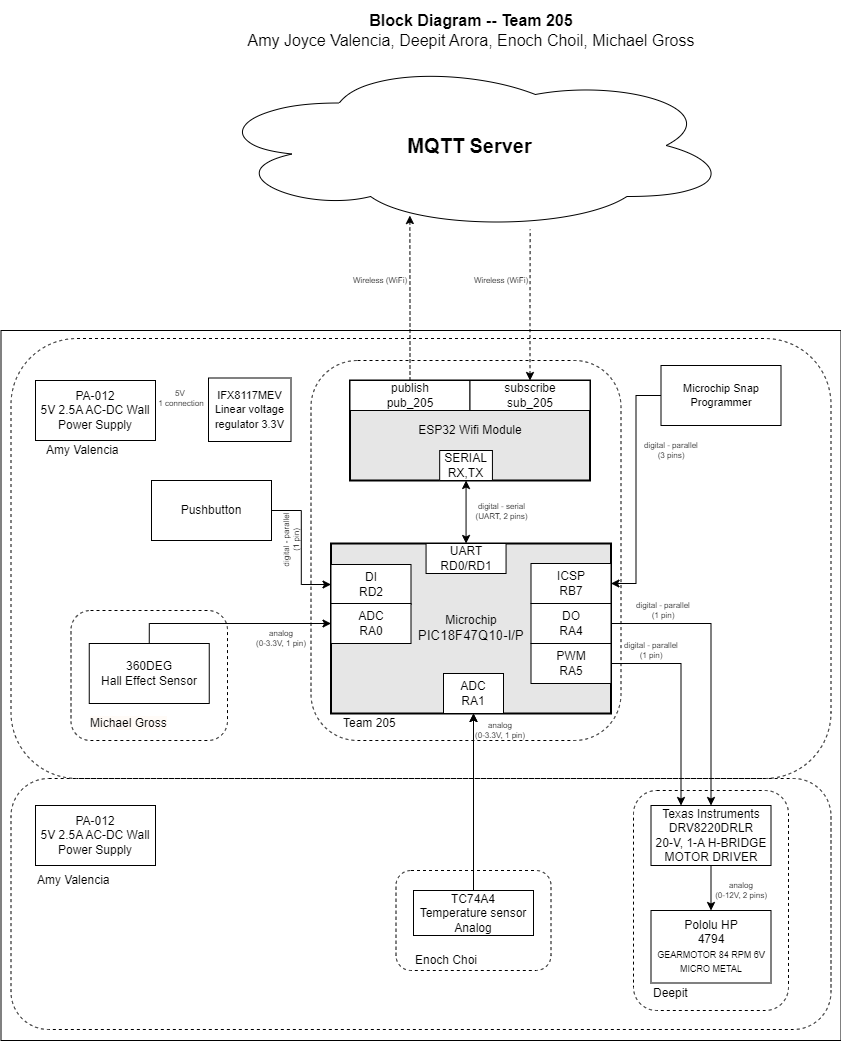

The diagram above was exported from draw.io. Its source (the exported page's mxGraphModel, read from the mxfile embedded in the PNG):
<mxGraphModel dx="2803.5" dy="619" grid="1" gridSize="10" guides="1" tooltips="1" connect="1" arrows="1" fold="1" page="1" pageScale="1.5" pageWidth="1169" pageHeight="827" background="#ffffff" math="0" shadow="0">
  <root>
    <mxCell id="0" style=";html=1;" />
    <mxCell id="1" style=";html=1;" parent="0" />
    <mxCell id="S8yp5X4-lJhxRksTFqpk-8" value="" style="rounded=1;whiteSpace=wrap;html=1;fillColor=none;dashed=1;" parent="1" vertex="1">
      <mxGeometry x="-50" y="580" width="155" height="195" as="geometry" />
    </mxCell>
    <mxCell id="aC57QmPyYTqG6Asludqg-9" value="" style="rounded=0;whiteSpace=wrap;html=1;fontSize=16;" parent="1" vertex="1">
      <mxGeometry x="-120" y="350" width="840" height="710" as="geometry" />
    </mxCell>
    <mxCell id="e-HPtrC9WbwZfW4U3w6p-1" value="" style="rounded=1;whiteSpace=wrap;html=1;fillColor=none;dashed=1;" parent="1" vertex="1">
      <mxGeometry x="-50" y="630" width="156.5" height="130" as="geometry" />
    </mxCell>
    <mxCell id="S8yp5X4-lJhxRksTFqpk-14" value="" style="rounded=1;whiteSpace=wrap;html=1;fillColor=none;dashed=1;" parent="1" vertex="1">
      <mxGeometry x="190" y="380" width="310" height="380" as="geometry" />
    </mxCell>
    <mxCell id="PaAG3J1oPdTZf20yWmLO-1" style="edgeStyle=orthogonalEdgeStyle;rounded=0;orthogonalLoop=1;jettySize=auto;html=1;exitX=0.5;exitY=0;exitDx=0;exitDy=0;entryX=0.5;entryY=1;entryDx=0;entryDy=0;" parent="1" source="S8yp5X4-lJhxRksTFqpk-2" target="9j5Bc3N9rgv02oG_bQQu-36" edge="1">
      <mxGeometry relative="1" as="geometry" />
    </mxCell>
    <mxCell id="S8yp5X4-lJhxRksTFqpk-2" value="" style="rounded=1;whiteSpace=wrap;html=1;fillColor=none;dashed=1;" parent="1" vertex="1">
      <mxGeometry x="275" y="890" width="155" height="100" as="geometry" />
    </mxCell>
    <mxCell id="S8yp5X4-lJhxRksTFqpk-6" value="" style="rounded=1;whiteSpace=wrap;html=1;fillColor=none;dashed=1;" parent="1" vertex="1">
      <mxGeometry x="512.5" y="810" width="155" height="220" as="geometry" />
    </mxCell>
    <mxCell id="9j5Bc3N9rgv02oG_bQQu-1" value="&lt;b&gt;&lt;font style=&quot;font-size: 20px&quot;&gt;MQTT Server&lt;/font&gt;&lt;/b&gt;" style="ellipse;shape=cloud;whiteSpace=wrap;html=1;" parent="1" vertex="1">
      <mxGeometry x="87.5" y="80" width="523" height="170" as="geometry" />
    </mxCell>
    <mxCell id="9j5Bc3N9rgv02oG_bQQu-8" value="360DEG &lt;br&gt;Hall Effect Sensor" style="rounded=0;whiteSpace=wrap;html=1;" parent="1" vertex="1">
      <mxGeometry x="-31.75" y="663" width="120" height="60" as="geometry" />
    </mxCell>
    <mxCell id="H73LR7mGqCnxTLxObXqm-6" style="edgeStyle=orthogonalEdgeStyle;rounded=0;orthogonalLoop=1;jettySize=auto;html=1;entryX=0;entryY=0.5;entryDx=0;entryDy=0;exitX=0.5;exitY=0;exitDx=0;exitDy=0;" parent="1" source="9j5Bc3N9rgv02oG_bQQu-8" target="9j5Bc3N9rgv02oG_bQQu-30" edge="1">
      <mxGeometry relative="1" as="geometry">
        <mxPoint x="80" y="620" as="sourcePoint" />
      </mxGeometry>
    </mxCell>
    <mxCell id="9j5Bc3N9rgv02oG_bQQu-19" value="&lt;div&gt;&lt;div&gt;&#09;&lt;/div&gt;&lt;div&gt;&#09;&lt;/div&gt;&lt;div&gt;&lt;span style=&quot;background-color: initial;&quot;&gt;Texas Instruments&lt;/span&gt;&lt;/div&gt;&lt;div&gt;DRV8220DRLR&lt;/div&gt;&lt;div&gt;&lt;div&gt;20-V, 1-A H-BRIDGE MOTOR DRIVER&lt;/div&gt;&lt;/div&gt;&lt;/div&gt;" style="rounded=0;whiteSpace=wrap;html=1;" parent="1" vertex="1">
      <mxGeometry x="530" y="825" width="120" height="60" as="geometry" />
    </mxCell>
    <mxCell id="9j5Bc3N9rgv02oG_bQQu-20" value="&lt;div&gt;&lt;div&gt;&#09;&lt;/div&gt;&lt;div&gt;Pololu HP&lt;/div&gt;&lt;/div&gt;&lt;div&gt;4794&lt;br&gt;&lt;/div&gt;&lt;div&gt;&lt;font size=&quot;1&quot;&gt;&lt;span style=&quot;background-color: rgb(255 , 255 , 51)&quot;&gt;&lt;/span&gt;&lt;/font&gt;&lt;div&gt;&lt;font style=&quot;font-size: 9px;&quot;&gt;GEARMOTOR 84 RPM 6V MICRO METAL&lt;/font&gt;&lt;/div&gt;&lt;/div&gt;" style="rounded=0;whiteSpace=wrap;html=1;" parent="1" vertex="1">
      <mxGeometry x="530" y="930" width="120" height="72.5" as="geometry" />
    </mxCell>
    <mxCell id="9j5Bc3N9rgv02oG_bQQu-22" style="edgeStyle=orthogonalEdgeStyle;rounded=0;sketch=0;orthogonalLoop=1;jettySize=auto;html=1;entryX=0.5;entryY=0;entryDx=0;entryDy=0;startArrow=none;startFill=0;strokeWidth=1;" parent="1" source="9j5Bc3N9rgv02oG_bQQu-19" target="9j5Bc3N9rgv02oG_bQQu-20" edge="1">
      <mxGeometry x="30" y="40" as="geometry" />
    </mxCell>
    <mxCell id="9j5Bc3N9rgv02oG_bQQu-24" value="Pushbutton" style="rounded=0;whiteSpace=wrap;html=1;" parent="1" vertex="1">
      <mxGeometry x="30.5" y="500" width="120" height="60" as="geometry" />
    </mxCell>
    <mxCell id="9j5Bc3N9rgv02oG_bQQu-47" value="" style="group;strokeWidth=1;" parent="1" vertex="1" connectable="0">
      <mxGeometry x="240" y="563" width="470" height="247" as="geometry" />
    </mxCell>
    <mxCell id="9j5Bc3N9rgv02oG_bQQu-6" value="&lt;div&gt;Microchip&lt;/div&gt;&lt;div&gt;&lt;span style=&quot;font-size: 10pt ; font-family: &amp;#34;arial&amp;#34; ; font-style: normal&quot;&gt;PIC18F47Q10-I/P&lt;/span&gt;&lt;/div&gt;" style="rounded=0;whiteSpace=wrap;html=1;strokeWidth=2;fillColor=#E6E6E6;" parent="9j5Bc3N9rgv02oG_bQQu-47" vertex="1">
      <mxGeometry x="-30" width="280" height="170" as="geometry" />
    </mxCell>
    <mxCell id="9j5Bc3N9rgv02oG_bQQu-29" value="&lt;div&gt;DI&lt;/div&gt;RD2" style="rounded=0;whiteSpace=wrap;html=1;" parent="9j5Bc3N9rgv02oG_bQQu-47" vertex="1">
      <mxGeometry x="-30" y="21" width="80" height="40" as="geometry" />
    </mxCell>
    <mxCell id="9j5Bc3N9rgv02oG_bQQu-30" value="&lt;div&gt;ADC&lt;/div&gt;&lt;div&gt;RA0&lt;/div&gt;" style="rounded=0;whiteSpace=wrap;html=1;" parent="9j5Bc3N9rgv02oG_bQQu-47" vertex="1">
      <mxGeometry x="-30" y="60" width="80" height="40" as="geometry" />
    </mxCell>
    <mxCell id="9j5Bc3N9rgv02oG_bQQu-31" value="&lt;div&gt;&lt;span style=&quot;background-color: initial;&quot;&gt;DO&lt;/span&gt;&lt;br&gt;&lt;/div&gt;&lt;div&gt;RA4&lt;/div&gt;" style="rounded=0;whiteSpace=wrap;html=1;" parent="9j5Bc3N9rgv02oG_bQQu-47" vertex="1">
      <mxGeometry x="170" y="60" width="80" height="40" as="geometry" />
    </mxCell>
    <mxCell id="9j5Bc3N9rgv02oG_bQQu-33" value="&lt;div&gt;PWM&lt;/div&gt;&lt;div&gt;RA5&lt;/div&gt;" style="rounded=0;whiteSpace=wrap;html=1;" parent="9j5Bc3N9rgv02oG_bQQu-47" vertex="1">
      <mxGeometry x="170" y="100" width="80" height="40" as="geometry" />
    </mxCell>
    <mxCell id="9j5Bc3N9rgv02oG_bQQu-36" value="&lt;div&gt;ADC&lt;/div&gt;&lt;div&gt;RA1&lt;/div&gt;" style="rounded=0;whiteSpace=wrap;html=1;" parent="9j5Bc3N9rgv02oG_bQQu-47" vertex="1">
      <mxGeometry x="82.5" y="130" width="60" height="40" as="geometry" />
    </mxCell>
    <mxCell id="9j5Bc3N9rgv02oG_bQQu-40" value="&lt;div&gt;UART&lt;/div&gt;&lt;span style=&quot;background-color: rgb(255, 255, 255);&quot;&gt;RD0/RD1&lt;/span&gt;" style="rounded=0;whiteSpace=wrap;html=1;" parent="9j5Bc3N9rgv02oG_bQQu-47" vertex="1">
      <mxGeometry x="65.06" width="80" height="30" as="geometry" />
    </mxCell>
    <mxCell id="aC57QmPyYTqG6Asludqg-1" value="&lt;div&gt;ICSP&lt;/div&gt;RB7" style="rounded=0;whiteSpace=wrap;html=1;" parent="9j5Bc3N9rgv02oG_bQQu-47" vertex="1">
      <mxGeometry x="170" y="20" width="80" height="40" as="geometry" />
    </mxCell>
    <mxCell id="S8yp5X4-lJhxRksTFqpk-17" value="Team 205" style="text;html=1;strokeColor=none;fillColor=none;align=left;verticalAlign=middle;whiteSpace=wrap;rounded=0;dashed=1;" parent="9j5Bc3N9rgv02oG_bQQu-47" vertex="1">
      <mxGeometry x="-20" y="170" width="120" height="20" as="geometry" />
    </mxCell>
    <mxCell id="9j5Bc3N9rgv02oG_bQQu-26" style="edgeStyle=orthogonalEdgeStyle;rounded=0;sketch=0;orthogonalLoop=1;jettySize=auto;html=1;entryX=0;entryY=0.5;entryDx=0;entryDy=0;startArrow=none;startFill=0;strokeWidth=1;" parent="1" source="9j5Bc3N9rgv02oG_bQQu-24" target="9j5Bc3N9rgv02oG_bQQu-29" edge="1">
      <mxGeometry x="30" y="40" as="geometry" />
    </mxCell>
    <mxCell id="9j5Bc3N9rgv02oG_bQQu-21" style="edgeStyle=orthogonalEdgeStyle;rounded=0;sketch=0;orthogonalLoop=1;jettySize=auto;html=1;exitX=1;exitY=0.5;exitDx=0;exitDy=0;entryX=0.5;entryY=0;entryDx=0;entryDy=0;startArrow=none;startFill=0;strokeWidth=1;" parent="1" source="9j5Bc3N9rgv02oG_bQQu-31" target="9j5Bc3N9rgv02oG_bQQu-19" edge="1">
      <mxGeometry x="30" y="40" as="geometry" />
    </mxCell>
    <mxCell id="HY5UZQbsiHzl21N5q0Hm-1" style="edgeStyle=orthogonalEdgeStyle;rounded=0;orthogonalLoop=1;jettySize=auto;html=1;entryX=0.5;entryY=1;entryDx=0;entryDy=0;" parent="1" source="_skWGeGQ9FX85H6YMqPT-2" target="9j5Bc3N9rgv02oG_bQQu-36" edge="1">
      <mxGeometry relative="1" as="geometry" />
    </mxCell>
    <mxCell id="_skWGeGQ9FX85H6YMqPT-2" value="TC74A4&lt;br&gt;Temperature sensor Analog" style="rounded=0;whiteSpace=wrap;html=1;" parent="1" vertex="1">
      <mxGeometry x="292.5" y="910" width="120" height="45" as="geometry" />
    </mxCell>
    <mxCell id="JOMnKlJys3NHe0t_5HwK-2" value="&lt;div style=&quot;font-size: 8px&quot;&gt;digital - parallel&lt;/div&gt;&lt;div style=&quot;font-size: 8px&quot;&gt;(1 pin)&lt;br&gt;&lt;/div&gt;" style="text;html=1;strokeColor=none;fillColor=none;align=center;verticalAlign=middle;whiteSpace=wrap;rounded=0;fontSize=8;rotation=-90;" parent="1" vertex="1">
      <mxGeometry x="140" y="550" width="60" height="20" as="geometry" />
    </mxCell>
    <mxCell id="JOMnKlJys3NHe0t_5HwK-3" value="&lt;div style=&quot;font-size: 8px&quot;&gt;&lt;div&gt;analog&lt;/div&gt;&lt;div&gt;(0-3.3V, 1 pin)&lt;/div&gt;&lt;/div&gt;" style="text;html=1;strokeColor=none;fillColor=none;align=center;verticalAlign=middle;whiteSpace=wrap;rounded=0;fontSize=8;rotation=0;" parent="1" vertex="1">
      <mxGeometry x="130" y="648" width="60" height="20" as="geometry" />
    </mxCell>
    <mxCell id="jpkk4kh-KNIoBJhRxnaC-2" value="&lt;div style=&quot;font-size: 8px&quot;&gt;analog&lt;/div&gt;&lt;div style=&quot;font-size: 8px&quot;&gt;(0-3.3V, 1 pin)&lt;/div&gt;" style="text;html=1;strokeColor=none;fillColor=none;align=center;verticalAlign=middle;whiteSpace=wrap;rounded=0;fontSize=8;rotation=0;" parent="1" vertex="1">
      <mxGeometry x="349" y="740" width="60" height="20" as="geometry" />
    </mxCell>
    <mxCell id="jpkk4kh-KNIoBJhRxnaC-5" value="&lt;div style=&quot;font-size: 8px&quot;&gt;digital - parallel&lt;br&gt;&lt;/div&gt;&lt;div style=&quot;font-size: 8px&quot;&gt;(1 pin)&lt;/div&gt;" style="text;html=1;strokeColor=none;fillColor=none;align=center;verticalAlign=middle;whiteSpace=wrap;rounded=0;fontSize=8;rotation=0;" parent="1" vertex="1">
      <mxGeometry x="512.5" y="620" width="60" height="20" as="geometry" />
    </mxCell>
    <mxCell id="jpkk4kh-KNIoBJhRxnaC-7" value="&lt;div style=&quot;font-size: 8px&quot;&gt;analog&lt;br&gt;&lt;/div&gt;&lt;div style=&quot;font-size: 8px&quot;&gt;(0-12V, 2 pins)&lt;br&gt;&lt;/div&gt;" style="text;html=1;strokeColor=none;fillColor=none;align=center;verticalAlign=middle;whiteSpace=wrap;rounded=0;fontSize=8;rotation=0;" parent="1" vertex="1">
      <mxGeometry x="590" y="900" width="60" height="20" as="geometry" />
    </mxCell>
    <mxCell id="J8ns3n-xOa6iXa_PQh_Z-14" value="PA-012&lt;br&gt;&lt;div&gt;5V 2.5A AC-DC Wall Power Supply&lt;/div&gt;" style="rounded=0;whiteSpace=wrap;html=1;" parent="1" vertex="1">
      <mxGeometry x="-85.5" y="400" width="120" height="60" as="geometry" />
    </mxCell>
    <mxCell id="aC57QmPyYTqG6Asludqg-2" value="&lt;div style=&quot;font-size: 8px;&quot;&gt;digital - serial&lt;br style=&quot;font-size: 8px;&quot;&gt;(UART, 2 pins)&lt;/div&gt;" style="edgeStyle=orthogonalEdgeStyle;rounded=0;orthogonalLoop=1;jettySize=auto;html=1;fontSize=8;startArrow=classic;startFill=1;" parent="1" source="9j5Bc3N9rgv02oG_bQQu-41" target="9j5Bc3N9rgv02oG_bQQu-40" edge="1">
      <mxGeometry x="-0.0013" y="-35" relative="1" as="geometry">
        <mxPoint x="70" as="offset" />
      </mxGeometry>
    </mxCell>
    <mxCell id="aC57QmPyYTqG6Asludqg-6" style="edgeStyle=orthogonalEdgeStyle;rounded=0;orthogonalLoop=1;jettySize=auto;html=1;startArrow=classic;startFill=1;fontSize=8;entryX=0.615;entryY=0.994;entryDx=0;entryDy=0;entryPerimeter=0;endArrow=none;endFill=0;dashed=1;" parent="1" source="9j5Bc3N9rgv02oG_bQQu-49" target="9j5Bc3N9rgv02oG_bQQu-1" edge="1">
      <mxGeometry relative="1" as="geometry">
        <mxPoint x="470" y="290" as="targetPoint" />
      </mxGeometry>
    </mxCell>
    <mxCell id="aC57QmPyYTqG6Asludqg-7" style="edgeStyle=orthogonalEdgeStyle;rounded=0;orthogonalLoop=1;jettySize=auto;html=1;entryX=0.385;entryY=0.912;entryDx=0;entryDy=0;entryPerimeter=0;startArrow=none;startFill=0;fontSize=8;dashed=1;" parent="1" source="9j5Bc3N9rgv02oG_bQQu-42" target="9j5Bc3N9rgv02oG_bQQu-1" edge="1">
      <mxGeometry relative="1" as="geometry" />
    </mxCell>
    <mxCell id="aC57QmPyYTqG6Asludqg-8" value="&lt;div style=&quot;font-size: 16px&quot;&gt;&lt;b style=&quot;font-size: 16px&quot;&gt;Block Diagram -- Team 205&lt;/b&gt;&lt;/div&gt;&lt;div style=&quot;&quot;&gt;Amy Joyce Valencia, Deepit Arora, Enoch Choil, Michael Gross&lt;br&gt;&lt;/div&gt;" style="text;html=1;strokeColor=none;fillColor=none;align=center;verticalAlign=middle;whiteSpace=wrap;rounded=0;fontSize=16;" parent="1" vertex="1">
      <mxGeometry x="20" y="20" width="660" height="60" as="geometry" />
    </mxCell>
    <mxCell id="aC57QmPyYTqG6Asludqg-13" style="edgeStyle=orthogonalEdgeStyle;rounded=0;orthogonalLoop=1;jettySize=auto;html=1;entryX=1;entryY=0.5;entryDx=0;entryDy=0;startArrow=none;startFill=0;endArrow=classic;fontSize=11;strokeWidth=1;sketch=0;" parent="1" source="aC57QmPyYTqG6Asludqg-10" target="aC57QmPyYTqG6Asludqg-1" edge="1">
      <mxGeometry relative="1" as="geometry" />
    </mxCell>
    <mxCell id="aC57QmPyYTqG6Asludqg-10" value="Microchip Snap Programmer" style="rounded=0;whiteSpace=wrap;html=1;fontSize=11;" parent="1" vertex="1">
      <mxGeometry x="540" y="385" width="120" height="60" as="geometry" />
    </mxCell>
    <mxCell id="qvk3YT8bBgQgHgqkpW-t-2" value="&lt;div style=&quot;font-size: 8px&quot;&gt;digital - parallel&lt;br&gt;&lt;/div&gt;&lt;div style=&quot;font-size: 8px&quot;&gt;(3 pins)&lt;/div&gt;" style="text;html=1;strokeColor=none;fillColor=none;align=center;verticalAlign=middle;whiteSpace=wrap;rounded=0;fontSize=8;rotation=0;" parent="1" vertex="1">
      <mxGeometry x="520" y="460" width="60" height="20" as="geometry" />
    </mxCell>
    <mxCell id="qvk3YT8bBgQgHgqkpW-t-4" value="&lt;div style=&quot;font-size: 8px&quot;&gt;Wireless (WiFi)&lt;/div&gt;" style="text;html=1;strokeColor=none;fillColor=none;align=center;verticalAlign=middle;whiteSpace=wrap;rounded=0;fontSize=8;rotation=0;" parent="1" vertex="1">
      <mxGeometry x="229" y="290" width="60" height="20" as="geometry" />
    </mxCell>
    <mxCell id="Jm0UklxG5w7mDhQz4Tn1-1" value="&lt;div style=&quot;font-size: 8px&quot;&gt;Wireless (WiFi)&lt;/div&gt;" style="text;html=1;strokeColor=none;fillColor=none;align=center;verticalAlign=middle;whiteSpace=wrap;rounded=0;fontSize=8;rotation=0;" parent="1" vertex="1">
      <mxGeometry x="350" y="290" width="60" height="20" as="geometry" />
    </mxCell>
    <mxCell id="S8yp5X4-lJhxRksTFqpk-5" value="Enoch Choi" style="text;html=1;strokeColor=none;fillColor=none;align=left;verticalAlign=middle;whiteSpace=wrap;rounded=0;dashed=1;" parent="1" vertex="1">
      <mxGeometry x="292.5" y="970" width="120" height="20" as="geometry" />
    </mxCell>
    <mxCell id="S8yp5X4-lJhxRksTFqpk-7" value="&lt;span style=&quot;background-color: rgb(255, 255, 255);&quot;&gt;Deepit&lt;/span&gt;" style="text;html=1;strokeColor=none;fillColor=none;align=left;verticalAlign=middle;whiteSpace=wrap;rounded=0;dashed=1;" parent="1" vertex="1">
      <mxGeometry x="530" y="1002.5" width="120" height="20" as="geometry" />
    </mxCell>
    <mxCell id="S8yp5X4-lJhxRksTFqpk-9" value="&lt;span style=&quot;background-color: rgb(255, 251, 247);&quot;&gt;Michael Gross&lt;/span&gt;" style="text;html=1;strokeColor=none;fillColor=none;align=left;verticalAlign=middle;whiteSpace=wrap;rounded=0;dashed=1;" parent="1" vertex="1">
      <mxGeometry x="-32.5" y="733" width="120" height="20" as="geometry" />
    </mxCell>
    <mxCell id="S8yp5X4-lJhxRksTFqpk-12" style="edgeStyle=orthogonalEdgeStyle;rounded=0;orthogonalLoop=1;jettySize=auto;html=1;exitX=1;exitY=0.5;exitDx=0;exitDy=0;entryX=0.25;entryY=0;entryDx=0;entryDy=0;" parent="1" source="9j5Bc3N9rgv02oG_bQQu-33" target="9j5Bc3N9rgv02oG_bQQu-19" edge="1">
      <mxGeometry relative="1" as="geometry">
        <mxPoint x="490" y="683" as="sourcePoint" />
        <mxPoint x="527.5" y="692" as="targetPoint" />
      </mxGeometry>
    </mxCell>
    <mxCell id="S8yp5X4-lJhxRksTFqpk-13" value="&lt;div style=&quot;font-size: 8px&quot;&gt;digital - parallel&lt;br&gt;&lt;/div&gt;&lt;div style=&quot;font-size: 8px&quot;&gt;(1 pin)&lt;/div&gt;" style="text;html=1;strokeColor=none;fillColor=none;align=center;verticalAlign=middle;whiteSpace=wrap;rounded=0;fontSize=8;rotation=0;" parent="1" vertex="1">
      <mxGeometry x="500" y="660" width="60" height="20" as="geometry" />
    </mxCell>
    <mxCell id="9j5Bc3N9rgv02oG_bQQu-5" value="ESP32 Wifi Module" style="rounded=0;whiteSpace=wrap;html=1;strokeWidth=2;fillColor=#E6E6E6;" parent="1" vertex="1">
      <mxGeometry x="229" y="400" width="240" height="100" as="geometry" />
    </mxCell>
    <mxCell id="9j5Bc3N9rgv02oG_bQQu-41" value="&lt;div&gt;SERIAL&lt;/div&gt;RX,TX" style="rounded=0;whiteSpace=wrap;html=1;" parent="1" vertex="1">
      <mxGeometry x="318.6788990825688" y="470" width="52.75229357798166" height="30" as="geometry" />
    </mxCell>
    <mxCell id="9j5Bc3N9rgv02oG_bQQu-42" value="&lt;div&gt;publish&lt;/div&gt;pub_205" style="rounded=0;whiteSpace=wrap;html=1;" parent="1" vertex="1">
      <mxGeometry x="229" y="400" width="120" height="30" as="geometry" />
    </mxCell>
    <mxCell id="9j5Bc3N9rgv02oG_bQQu-49" value="&lt;div&gt;subscribe&lt;/div&gt;sub_205" style="rounded=0;whiteSpace=wrap;html=1;" parent="1" vertex="1">
      <mxGeometry x="349" y="400" width="120" height="30" as="geometry" />
    </mxCell>
    <mxCell id="T2-Y5_6WdJ7-K5Qgwwqx-4" value="&lt;font style=&quot;font-size: 11px;&quot;&gt;IFX8117MEV&lt;br&gt;Linear voltage regulator 3.3V&lt;br&gt;&lt;/font&gt;" style="rounded=0;whiteSpace=wrap;html=1;" parent="1" vertex="1">
      <mxGeometry x="87.5" y="397.5" width="82.5" height="63.5" as="geometry" />
    </mxCell>
    <mxCell id="T2-Y5_6WdJ7-K5Qgwwqx-9" value="Amy Valencia" style="text;html=1;strokeColor=none;fillColor=none;align=left;verticalAlign=middle;whiteSpace=wrap;rounded=0;dashed=1;" parent="1" vertex="1">
      <mxGeometry x="-76.5" y="460" width="120" height="20" as="geometry" />
    </mxCell>
    <mxCell id="T2-Y5_6WdJ7-K5Qgwwqx-17" value="&lt;div style=&quot;font-size: 8px&quot;&gt;&lt;span style=&quot;background-color: initial;&quot;&gt;5V&amp;nbsp;&lt;/span&gt;&lt;/div&gt;&lt;div style=&quot;font-size: 8px&quot;&gt;1 connection&lt;/div&gt;" style="text;html=1;strokeColor=none;fillColor=none;align=center;verticalAlign=middle;whiteSpace=wrap;rounded=0;fontSize=8;rotation=0;" parent="1" vertex="1">
      <mxGeometry x="30.5" y="408" width="60" height="20" as="geometry" />
    </mxCell>
    <mxCell id="H73LR7mGqCnxTLxObXqm-3" value="" style="rounded=1;whiteSpace=wrap;html=1;fillColor=none;dashed=1;" parent="1" vertex="1">
      <mxGeometry x="-110" y="798" width="820" height="251" as="geometry" />
    </mxCell>
    <mxCell id="H73LR7mGqCnxTLxObXqm-7" value="PA-012&lt;br&gt;&lt;div&gt;5V 2.5A AC-DC Wall Power Supply&lt;/div&gt;" style="rounded=0;whiteSpace=wrap;html=1;" parent="1" vertex="1">
      <mxGeometry x="-85.5" y="825" width="120" height="60" as="geometry" />
    </mxCell>
    <mxCell id="H73LR7mGqCnxTLxObXqm-8" value="Amy Valencia" style="text;html=1;strokeColor=none;fillColor=none;align=left;verticalAlign=middle;whiteSpace=wrap;rounded=0;dashed=1;" parent="1" vertex="1">
      <mxGeometry x="-85.5" y="890" width="120" height="20" as="geometry" />
    </mxCell>
    <mxCell id="T2-Y5_6WdJ7-K5Qgwwqx-15" value="" style="rounded=1;whiteSpace=wrap;html=1;fillColor=none;dashed=1;" parent="1" vertex="1">
      <mxGeometry x="-110" y="358" width="820" height="440" as="geometry" />
    </mxCell>
  </root>
</mxGraphModel>